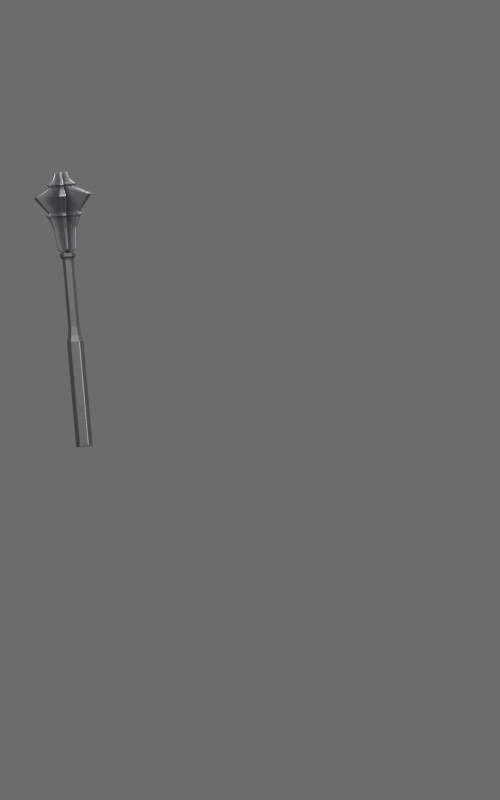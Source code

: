 # Source: mace_m.blend  (saved by Blender 4.5.92; exported with 4.5.12 LTS)
import bpy
from mathutils import Matrix  # noqa: F401  (used for matrix-valued properties, if any)

bpy.ops.wm.read_factory_settings(use_empty=True)
scene = bpy.context.scene
scene.name = 'Scene'

# ---- collections
col_collection_1 = bpy.data.collections.new('Collection 1'); scene.collection.children.link(col_collection_1)

# ---- materials (node trees are filled in below, after node groups)
mat_fixed_dark_iron = bpy.data.materials.new('fixed dark iron')
mat_fixed_worn_steel = bpy.data.materials.new('fixed worn steel')

# ---- material node trees
mat_fixed_dark_iron.use_nodes = True; mat_fixed_dark_iron.node_tree.nodes.clear()
_N = mat_fixed_dark_iron.node_tree.nodes; _L = mat_fixed_dark_iron.node_tree.links
n0 = _N.new('ShaderNodeBsdfPrincipled'); n0.name = 'Principled BSDF'; n0.location = (-200, 100)
n0.inputs[0].default_value = (0.115, 0.12, 0.125, 1.0)
n0.inputs[1].default_value = 0.75
n0.inputs[2].default_value = 0.57
n1 = _N.new('ShaderNodeOutputMaterial'); n1.name = 'Material Output'; n1.location = (200, 100)
n2 = _N.new('ShaderNodeTexCoord'); n2.name = 'Texture Coordinate'; n2.location = (0, 0)
n3 = _N.new('ShaderNodeTexNoise'); n3.name = 'Noise Texture'; n3.location = (0, 0)
n3.inputs[2].default_value = 150.0
n3.inputs[3].default_value = 3.0
n4 = _N.new('ShaderNodeBump'); n4.name = 'Bump'; n4.location = (0, 0)
n4.inputs[0].default_value = 0.12
n4.inputs[1].default_value = 0.00015
_L.new(n0.outputs[0], n1.inputs[0])
_L.new(n2.outputs[0], n3.inputs[0])
_L.new(n3.outputs[0], n4.inputs[3])
_L.new(n4.outputs[0], n0.inputs[5])
n1.is_active_output = True
mat_fixed_worn_steel.use_nodes = True; mat_fixed_worn_steel.node_tree.nodes.clear()
_N = mat_fixed_worn_steel.node_tree.nodes; _L = mat_fixed_worn_steel.node_tree.links
n0 = _N.new('ShaderNodeBsdfPrincipled'); n0.name = 'Principled BSDF'; n0.location = (-200, 100)
n0.inputs[0].default_value = (0.24, 0.25, 0.26, 1.0)
n0.inputs[1].default_value = 0.85
n0.inputs[2].default_value = 0.43
n1 = _N.new('ShaderNodeOutputMaterial'); n1.name = 'Material Output'; n1.location = (200, 100)
n2 = _N.new('ShaderNodeTexCoord'); n2.name = 'Texture Coordinate'; n2.location = (0, 0)
n3 = _N.new('ShaderNodeTexNoise'); n3.name = 'Noise Texture'; n3.location = (0, 0)
n3.inputs[2].default_value = 150.0
n3.inputs[3].default_value = 3.0
n4 = _N.new('ShaderNodeBump'); n4.name = 'Bump'; n4.location = (0, 0)
n4.inputs[0].default_value = 0.12
n4.inputs[1].default_value = 0.00015
_L.new(n0.outputs[0], n1.inputs[0])
_L.new(n2.outputs[0], n3.inputs[0])
_L.new(n3.outputs[0], n4.inputs[3])
_L.new(n4.outputs[0], n0.inputs[5])
n1.is_active_output = True

# ---- world
world_studio = bpy.data.worlds.new('studio'); scene.world = world_studio
world_studio.use_nodes = True; world_studio.node_tree.nodes.clear()
_N = world_studio.node_tree.nodes; _L = world_studio.node_tree.links
n0 = _N.new('ShaderNodeBackground'); n0.name = 'Background'; n0.location = (-200, 100)
n0.inputs[0].default_value = (0.3, 0.3, 0.3, 1.0)
n0.inputs[1].default_value = 0.5
n1 = _N.new('ShaderNodeOutputWorld'); n1.name = 'World Output'; n1.location = (200, 100)
_L.new(n0.outputs[0], n1.inputs[0])
n1.is_active_output = True

# ---- cameras
cam_front_paperdoll = bpy.data.cameras.new('front paperdoll')
cam_front_paperdoll.type = 'ORTHO'
cam_front_paperdoll.ortho_scale = 1.886

# ---- lights
light_key = bpy.data.lights.new('key', 'AREA')
light_key.energy = 150.0
light_key.shape = 'DISK'
light_key.size = 2.5
light_fill = bpy.data.lights.new('fill', 'AREA')
light_fill.energy = 65.0
light_fill.shape = 'DISK'
light_fill.size = 3.0
light_top = bpy.data.lights.new('top', 'AREA')
light_top.energy = 60.0
light_top.shape = 'DISK'
light_top.size = 2.0

# ---- meshes
me_mace_real_source_mesh = bpy.data.meshes.new('mace_real_source_mesh')
me_mace_real_source_mesh.from_pydata([(-0.4217, -0.07848, 1.117), (-0.4283, -0.09, 1.116), (-0.4217, -0.1015, 1.117), (-0.4085, -0.1015, 1.118), (-0.4018, -0.09, 1.119), (-0.4085, -0.07848, 1.118), (-0.4354, -0.07848, 1.274), (-0.4421, -0.09, 1.273), (-0.4354, -0.1015, 1.274), (-0.4222, -0.1015, 1.275), (-0.4156, -0.09, 1.275), (-0.4222, -0.07848, 1.275), (-0.4212, -0.07614, 1.095), (-0.4052, -0.07614, 1.097), (-0.3973, -0.09, 1.097), (-0.4052, -0.1039, 1.097), (-0.4212, -0.1039, 1.095), (-0.4291, -0.09, 1.095), (-0.4364, -0.07733, 1.278), (-0.4437, -0.09, 1.277), (-0.4364, -0.1027, 1.278), (-0.4219, -0.1027, 1.279), (-0.4146, -0.09, 1.28), (-0.4219, -0.07733, 1.279), (-0.4389, -0.0737, 1.282), (-0.4483, -0.09, 1.281), (-0.4389, -0.1063, 1.282), (-0.4201, -0.1063, 1.283), (-0.4108, -0.09, 1.284), (-0.4201, -0.0737, 1.283), (-0.4396, -0.0737, 1.29), (-0.449, -0.09, 1.289), (-0.4396, -0.1063, 1.29), (-0.4209, -0.1063, 1.292), (-0.4115, -0.09, 1.292), (-0.4209, -0.0737, 1.292), (-0.4356, -0.08071, 1.29), (-0.4409, -0.09, 1.29), (-0.4356, -0.09929, 1.29), (-0.4249, -0.09929, 1.291), (-0.4196, -0.09, 1.292), (-0.4249, -0.08071, 1.291), (-0.4407, -0.08071, 1.348), (-0.446, -0.09, 1.348), (-0.4407, -0.09929, 1.348), (-0.43, -0.09929, 1.349), (-0.4246, -0.09, 1.35), (-0.43, -0.08071, 1.349), (-0.4322, -0.08071, 1.374), (-0.4268, -0.09, 1.375), (-0.4322, -0.09929, 1.374), (-0.4429, -0.09929, 1.374), (-0.4482, -0.09, 1.373), (-0.4429, -0.08071, 1.374), (-0.4305, -0.07685, 1.381), (-0.4229, -0.09, 1.381), (-0.4305, -0.1032, 1.381), (-0.4456, -0.1032, 1.379), (-0.4532, -0.09, 1.379), (-0.4456, -0.07685, 1.379), (-0.4332, -0.08071, 1.387), (-0.4279, -0.09, 1.387), (-0.4332, -0.09929, 1.387), (-0.4439, -0.09929, 1.386), (-0.4493, -0.09, 1.385), (-0.4439, -0.08071, 1.386), (-0.4367, -0.08071, 1.426), (-0.4314, -0.09, 1.427), (-0.4367, -0.09929, 1.426), (-0.4474, -0.09929, 1.425), (-0.4528, -0.09, 1.425), (-0.4474, -0.08071, 1.425), (-0.4385, -0.08071, 1.447), (-0.4332, -0.09, 1.447), (-0.4385, -0.09929, 1.447), (-0.4492, -0.09929, 1.446), (-0.4545, -0.09, 1.445), (-0.4492, -0.08071, 1.446), (-0.437, -0.07723, 1.453), (-0.4297, -0.09, 1.453), (-0.437, -0.1028, 1.453), (-0.4517, -0.1028, 1.452), (-0.4591, -0.09, 1.451), (-0.4517, -0.07723, 1.452), (-0.4396, -0.08071, 1.459), (-0.4342, -0.09, 1.459), (-0.4396, -0.09929, 1.459), (-0.4502, -0.09929, 1.458), (-0.4556, -0.09, 1.457), (-0.4502, -0.08071, 1.458), (-0.4415, -0.08071, 1.481), (-0.4362, -0.09, 1.482), (-0.4415, -0.09929, 1.481), (-0.4522, -0.09929, 1.48), (-0.4576, -0.09, 1.48), (-0.4522, -0.08071, 1.48), (-0.4562, -0.09, 1.464), (-0.4508, -0.08071, 1.464), (-0.4348, -0.09, 1.466), (-0.4401, -0.09929, 1.465), (-0.4401, -0.08071, 1.465), (-0.4508, -0.09929, 1.464), (-0.4218, -0.07331, 1.084), (-0.4227, -0.07366, 1.081), (-0.4208, -0.07255, 1.081), (-0.4314, -0.08889, 1.08), (-0.4314, -0.09, 1.083), (-0.4314, -0.09111, 1.08), (-0.4227, -0.1063, 1.081), (-0.4218, -0.1067, 1.084), (-0.4208, -0.1074, 1.081), (-0.4032, -0.1074, 1.083), (-0.4026, -0.1067, 1.085), (-0.4013, -0.1063, 1.083), (-0.3926, -0.09111, 1.084), (-0.393, -0.09, 1.086), (-0.3926, -0.08889, 1.084), (-0.4013, -0.07366, 1.083), (-0.4026, -0.07331, 1.085), (-0.4032, -0.07255, 1.083), (-0.4012, -0.07366, 0.8354), (-0.3992, -0.07468, 0.834), (-0.3992, -0.07255, 0.8355), (-0.4086, -0.09, 0.8331), (-0.4099, -0.08889, 0.8346), (-0.4099, -0.09111, 0.8346), (-0.3995, -0.1059, 0.8339), (-0.4012, -0.1063, 0.8354), (-0.3992, -0.1074, 0.8355), (-0.3815, -0.1053, 0.8355), (-0.3817, -0.1074, 0.8371), (-0.3798, -0.1063, 0.8372), (-0.3721, -0.09, 0.8363), (-0.3711, -0.09111, 0.838), (-0.3711, -0.08889, 0.838), (-0.3812, -0.07412, 0.8355), (-0.3798, -0.07366, 0.8372), (-0.3817, -0.07255, 0.8371), (-0.4088, -0.07851, 1.303), (-0.409, -0.08068, 1.301), (-0.4119, -0.07562, 1.3), (-0.41, -0.07636, 1.302), (-0.4083, -0.07831, 1.351), (-0.4079, -0.07624, 1.351), (-0.4098, -0.07309, 1.351), (-0.4117, -0.07238, 1.351), (-0.4534, -0.1015, 1.299), (-0.4528, -0.09932, 1.297), (-0.4499, -0.1044, 1.297), (-0.4522, -0.1036, 1.299), (-0.4623, -0.1017, 1.346), (-0.4627, -0.1038, 1.346), (-0.4609, -0.1069, 1.346), (-0.4589, -0.1076, 1.347), (-0.41, -0.1036, 1.302), (-0.4119, -0.1044, 1.3), (-0.409, -0.09932, 1.301), (-0.4088, -0.1015, 1.303), (-0.4117, -0.1076, 1.351), (-0.4098, -0.1069, 1.351), (-0.4079, -0.1038, 1.351), (-0.4083, -0.1017, 1.351), (-0.4522, -0.07636, 1.299), (-0.4499, -0.07562, 1.297), (-0.4528, -0.08068, 1.297), (-0.4534, -0.07851, 1.299), (-0.4589, -0.07238, 1.347), (-0.4609, -0.07309, 1.346), (-0.4627, -0.07624, 1.346), (-0.4623, -0.07831, 1.346), (-0.4323, -0.1151, 1.301), (-0.4338, -0.1137, 1.298), (-0.428, -0.1137, 1.299), (-0.4299, -0.1151, 1.301), (-0.4387, -0.1193, 1.348), (-0.4371, -0.1207, 1.348), (-0.4335, -0.1207, 1.349), (-0.4319, -0.1193, 1.349), (-0.4338, -0.06629, 1.298), (-0.4323, -0.06487, 1.301), (-0.4299, -0.06487, 1.301), (-0.428, -0.06629, 1.299), (-0.4371, -0.05933, 1.348), (-0.4387, -0.06069, 1.348), (-0.4319, -0.06069, 1.349), (-0.4335, -0.05933, 1.349), (-0.4346, -0.04958, 1.374), (-0.4332, -0.05106, 1.374), (-0.4419, -0.05106, 1.374), (-0.4404, -0.04958, 1.374), (-0.4332, -0.1289, 1.374), (-0.4347, -0.1298, 1.373), (-0.4346, -0.1311, 1.375), (-0.4406, -0.1311, 1.374), (-0.4402, -0.1298, 1.373), (-0.4419, -0.1289, 1.374), (-0.4733, -0.07433, 1.371), (-0.4738, -0.07231, 1.371), (-0.4738, -0.07231, 1.371), (-0.4709, -0.06727, 1.371), (-0.4709, -0.06727, 1.371), (-0.4689, -0.06673, 1.371), (-0.4018, -0.1057, 1.377), (-0.4012, -0.1077, 1.377), (-0.4041, -0.1127, 1.377), (-0.4061, -0.1133, 1.377), (-0.4689, -0.1133, 1.371), (-0.4709, -0.1127, 1.371), (-0.4738, -0.1077, 1.371), (-0.4733, -0.1057, 1.371), (-0.4061, -0.06673, 1.377), (-0.4041, -0.06727, 1.377), (-0.4012, -0.07231, 1.377), (-0.4018, -0.07433, 1.377), (-0.4328, -0.04338, 1.38), (-0.4346, -0.04357, 1.381), (-0.4344, -0.04357, 1.379), (-0.4416, -0.04357, 1.379), (-0.4418, -0.04357, 1.381), (-0.4433, -0.04338, 1.38), (-0.4344, -0.1364, 1.379), (-0.4346, -0.1364, 1.381), (-0.4328, -0.1366, 1.38), (-0.4433, -0.1366, 1.38), (-0.4418, -0.1364, 1.381), (-0.4416, -0.1364, 1.379), (-0.4798, -0.06992, 1.375), (-0.48, -0.06992, 1.377), (-0.4809, -0.07125, 1.376), (-0.4757, -0.06213, 1.377), (-0.4764, -0.06365, 1.378), (-0.4762, -0.06365, 1.376), (-0.3961, -0.1101, 1.383), (-0.3963, -0.1101, 1.385), (-0.3952, -0.1088, 1.384), (-0.4005, -0.1179, 1.383), (-0.3999, -0.1163, 1.384), (-0.3997, -0.1163, 1.382), (-0.4762, -0.1163, 1.376), (-0.4764, -0.1163, 1.378), (-0.4757, -0.1179, 1.377), (-0.4809, -0.1088, 1.376), (-0.48, -0.1101, 1.377), (-0.4798, -0.1101, 1.375), (-0.3997, -0.06365, 1.382), (-0.3999, -0.06365, 1.384), (-0.4005, -0.06213, 1.383), (-0.3952, -0.07125, 1.384), (-0.3963, -0.06992, 1.385), (-0.3961, -0.06992, 1.383), (-0.4342, -0.05106, 1.386), (-0.4356, -0.04866, 1.386), (-0.4416, -0.04866, 1.386), (-0.443, -0.05106, 1.386), (-0.4356, -0.1313, 1.386), (-0.4342, -0.1289, 1.386), (-0.443, -0.1289, 1.386), (-0.4416, -0.1313, 1.386), (-0.4758, -0.07192, 1.383), (-0.4744, -0.07433, 1.383), (-0.47, -0.06673, 1.383), (-0.4728, -0.06674, 1.383), (-0.4014, -0.1081, 1.389), (-0.4028, -0.1057, 1.389), (-0.4072, -0.1133, 1.389), (-0.4044, -0.1133, 1.389), (-0.4728, -0.1133, 1.383), (-0.47, -0.1133, 1.383), (-0.4744, -0.1057, 1.383), (-0.4758, -0.1081, 1.383), (-0.4044, -0.06674, 1.389), (-0.4072, -0.06673, 1.389), (-0.4028, -0.07433, 1.389), (-0.4014, -0.07192, 1.389), (-0.4339, -0.01537, 1.427), (-0.4356, -0.01585, 1.427), (-0.4355, -0.01538, 1.425), (-0.4484, -0.01538, 1.424), (-0.4486, -0.01585, 1.426), (-0.4502, -0.01537, 1.425), (-0.4355, -0.1646, 1.425), (-0.4356, -0.1642, 1.427), (-0.4339, -0.1646, 1.427), (-0.4502, -0.1646, 1.425), (-0.4486, -0.1642, 1.426), (-0.4484, -0.1646, 1.424), (-0.5096, -0.05833, 1.419), (-0.5094, -0.05857, 1.421), (-0.5105, -0.05975, 1.42), (-0.5024, -0.04562, 1.421), (-0.5029, -0.04728, 1.421), (-0.5031, -0.04706, 1.419), (-0.3743, -0.1217, 1.43), (-0.3749, -0.1214, 1.432), (-0.3736, -0.1203, 1.432), (-0.3817, -0.1344, 1.431), (-0.3814, -0.1327, 1.432), (-0.3808, -0.1329, 1.43), (-0.5031, -0.1329, 1.419), (-0.5029, -0.1327, 1.421), (-0.5024, -0.1344, 1.421), (-0.5105, -0.1203, 1.42), (-0.5094, -0.1214, 1.421), (-0.5096, -0.1217, 1.419), (-0.3808, -0.04706, 1.43), (-0.3814, -0.04728, 1.432), (-0.3817, -0.04562, 1.431), (-0.3736, -0.05975, 1.432), (-0.3749, -0.05857, 1.432), (-0.3743, -0.05833, 1.43), (-0.4405, -0.06078, 1.446), (-0.4418, -0.05769, 1.447), (-0.4459, -0.05769, 1.446), (-0.4472, -0.06078, 1.446), (-0.4418, -0.1223, 1.447), (-0.4405, -0.1192, 1.446), (-0.4472, -0.1192, 1.446), (-0.4459, -0.1223, 1.446), (-0.4728, -0.07563, 1.444), (-0.4707, -0.07833, 1.444), (-0.4674, -0.07245, 1.444), (-0.4707, -0.07206, 1.444), (-0.415, -0.1044, 1.449), (-0.4169, -0.1017, 1.449), (-0.4203, -0.1075, 1.448), (-0.417, -0.1079, 1.449), (-0.4707, -0.1079, 1.444), (-0.4674, -0.1075, 1.444), (-0.4707, -0.1017, 1.444), (-0.4728, -0.1044, 1.444), (-0.417, -0.07206, 1.449), (-0.4203, -0.07245, 1.448), (-0.4169, -0.07833, 1.449), (-0.415, -0.07563, 1.449), (-0.44, -0.052, 1.453), (-0.4418, -0.05267, 1.453), (-0.4416, -0.05259, 1.451), (-0.4469, -0.05259, 1.451), (-0.4471, -0.05267, 1.453), (-0.4487, -0.052, 1.452), (-0.4416, -0.1274, 1.451), (-0.4418, -0.1273, 1.453), (-0.44, -0.128, 1.453), (-0.4487, -0.128, 1.452), (-0.4471, -0.1273, 1.453), (-0.4469, -0.1274, 1.451), (-0.4779, -0.07362, 1.448), (-0.478, -0.07367, 1.45), (-0.4793, -0.07478, 1.449), (-0.475, -0.06722, 1.45), (-0.4753, -0.06901, 1.451), (-0.4752, -0.06897, 1.448), (-0.4107, -0.1064, 1.454), (-0.4109, -0.1063, 1.456), (-0.4094, -0.1052, 1.455), (-0.4138, -0.1128, 1.455), (-0.4136, -0.111, 1.456), (-0.4133, -0.111, 1.454), (-0.4752, -0.111, 1.448), (-0.4753, -0.111, 1.451), (-0.475, -0.1128, 1.45), (-0.4793, -0.1052, 1.449), (-0.478, -0.1063, 1.45), (-0.4779, -0.1064, 1.448), (-0.4133, -0.06897, 1.454), (-0.4136, -0.06901, 1.456), (-0.4138, -0.06722, 1.455), (-0.4094, -0.07478, 1.455), (-0.4109, -0.07367, 1.456), (-0.4107, -0.07362, 1.454), (-0.4417, -0.06236, 1.459), (-0.4432, -0.06113, 1.459), (-0.4467, -0.06113, 1.458), (-0.4481, -0.06236, 1.458), (-0.4432, -0.1189, 1.459), (-0.4417, -0.1176, 1.459), (-0.4481, -0.1176, 1.458), (-0.4467, -0.1189, 1.458), (-0.4707, -0.07709, 1.456), (-0.4704, -0.07899, 1.456), (-0.4671, -0.07337, 1.456), (-0.4689, -0.07404, 1.456), (-0.4191, -0.1029, 1.461), (-0.4194, -0.101, 1.46), (-0.4227, -0.1066, 1.46), (-0.4209, -0.106, 1.46), (-0.4689, -0.106, 1.456), (-0.4671, -0.1066, 1.456), (-0.4704, -0.101, 1.456), (-0.4707, -0.1029, 1.456), (-0.4209, -0.07404, 1.46), (-0.4227, -0.07337, 1.46), (-0.4194, -0.07899, 1.46), (-0.4191, -0.07709, 1.461), (-0.4431, -0.07313, 1.481), (-0.4447, -0.07163, 1.48), (-0.4506, -0.07313, 1.48), (-0.4488, -0.07163, 1.479), (-0.4431, -0.1069, 1.481), (-0.4447, -0.1084, 1.48), (-0.4506, -0.1069, 1.48), (-0.4488, -0.1084, 1.479), (-0.4633, -0.08484, 1.479), (-0.4636, -0.08261, 1.478), (-0.4595, -0.07829, 1.48), (-0.4616, -0.07902, 1.478), (-0.4304, -0.09516, 1.482), (-0.4299, -0.09739, 1.481), (-0.4342, -0.1017, 1.482), (-0.4319, -0.101, 1.481), (-0.4595, -0.1017, 1.48), (-0.4616, -0.101, 1.478), (-0.4633, -0.09516, 1.479), (-0.4636, -0.09739, 1.478), (-0.4342, -0.07829, 1.482), (-0.4319, -0.07902, 1.481), (-0.4304, -0.08484, 1.482), (-0.4299, -0.08261, 1.481), (-0.4489, -0.06824, 1.464), (-0.4472, -0.06692, 1.465), (-0.4421, -0.06824, 1.465), (-0.4437, -0.06692, 1.465), (-0.4663, -0.1, 1.463), (-0.4659, -0.09793, 1.463), (-0.425, -0.09793, 1.467), (-0.4247, -0.1, 1.467), (-0.4284, -0.1038, 1.466), (-0.4265, -0.1031, 1.467), (-0.4663, -0.07999, 1.463), (-0.4659, -0.08207, 1.463), (-0.4247, -0.07999, 1.467), (-0.425, -0.08207, 1.467), (-0.4421, -0.1118, 1.465), (-0.4437, -0.1131, 1.465), (-0.4489, -0.1118, 1.464), (-0.4472, -0.1131, 1.465), (-0.4625, -0.1038, 1.463), (-0.4645, -0.1031, 1.463), (-0.4625, -0.07617, 1.463), (-0.4645, -0.07692, 1.463), (-0.4284, -0.07617, 1.466), (-0.4265, -0.07692, 1.467)], [], [(106, 17, 12, 102), (118, 13, 14, 115), (115, 14, 15, 112), (112, 15, 16, 109), (109, 16, 17, 106), (102, 12, 13, 118), (41, 140, 139, 40), (12, 0, 5, 13), (13, 5, 4, 14), (14, 4, 3, 15), (15, 3, 2, 16), (16, 2, 1, 17), (17, 1, 0, 12), (0, 6, 11, 5), (5, 11, 10, 4), (4, 10, 9, 3), (3, 9, 8, 2), (2, 8, 7, 1), (1, 7, 6, 0), (119, 137, 122, 104), (116, 134, 136, 117), (113, 131, 133, 114), (110, 128, 130, 111), (107, 125, 127, 108), (6, 18, 23, 11), (11, 23, 22, 10), (10, 22, 21, 9), (9, 21, 20, 8), (8, 20, 19, 7), (7, 19, 18, 6), (18, 24, 29, 23), (23, 29, 28, 22), (22, 28, 27, 21), (21, 27, 26, 20), (20, 26, 25, 19), (19, 25, 24, 18), (24, 30, 35, 29), (29, 35, 34, 28), (28, 34, 33, 27), (27, 33, 32, 26), (26, 32, 31, 25), (25, 31, 30, 24), (30, 36, 41, 35), (35, 41, 40, 34), (34, 40, 39, 33), (33, 39, 38, 32), (32, 38, 37, 31), (31, 37, 36, 30), (47, 145, 140, 41), (46, 161, 156, 40), (45, 177, 172, 39), (44, 153, 148, 38), (166, 201, 53, 42), (40, 139, 142, 46), (142, 213, 49, 46), (37, 147, 150, 43), (150, 209, 52, 43), (39, 155, 158, 45), (158, 205, 50, 45), (36, 163, 166, 42), (43, 169, 164, 37), (38, 171, 174, 44), (174, 195, 51, 44), (173, 176, 175, 170), (42, 183, 178, 36), (36, 178, 181, 41), (41, 181, 184, 47), (168, 197, 200, 167), (44, 51, 206, 153), (45, 50, 190, 177), (37, 164, 163, 36), (184, 187, 48, 47), (39, 172, 171, 38), (46, 49, 202, 161), (38, 148, 147, 37), (42, 53, 188, 183), (47, 48, 210, 145), (187, 214, 54, 48), (43, 52, 196, 169), (40, 156, 155, 39), (179, 182, 185, 180), (201, 229, 59, 53), (214, 250, 60, 54), (50, 56, 222, 190), (195, 223, 57, 51), (51, 57, 240, 206), (209, 241, 58, 52), (52, 58, 228, 196), (48, 54, 246, 210), (203, 232, 237, 204), (198, 226, 231, 199), (213, 247, 55, 49), (53, 59, 219, 188), (192, 220, 225, 193), (49, 55, 234, 202), (205, 235, 56, 50), (55, 61, 263, 234), (235, 264, 62, 56), (229, 260, 65, 59), (250, 274, 66, 60), (56, 62, 255, 222), (223, 256, 63, 57), (57, 63, 267, 240), (241, 268, 64, 58), (58, 64, 259, 228), (54, 60, 271, 246), (247, 272, 61, 55), (59, 65, 253, 219), (64, 70, 288, 259), (60, 66, 306, 271), (272, 307, 67, 61), (65, 71, 279, 253), (61, 67, 294, 263), (264, 295, 68, 62), (260, 289, 71, 65), (274, 310, 72, 66), (62, 68, 282, 255), (256, 283, 69, 63), (63, 69, 300, 267), (268, 301, 70, 64), (67, 73, 323, 294), (295, 324, 74, 68), (289, 320, 77, 71), (310, 334, 78, 72), (68, 74, 315, 282), (283, 316, 75, 69), (69, 75, 327, 300), (301, 328, 76, 70), (70, 76, 319, 288), (66, 72, 331, 306), (307, 332, 73, 67), (71, 77, 313, 279), (76, 82, 348, 319), (72, 78, 366, 331), (332, 367, 79, 73), (77, 83, 339, 313), (73, 79, 354, 323), (324, 355, 80, 74), (320, 349, 83, 77), (334, 370, 84, 78), (74, 80, 342, 315), (316, 343, 81, 75), (75, 81, 360, 327), (328, 361, 82, 76), (370, 420, 100, 84), (80, 86, 375, 342), (343, 376, 87, 81), (81, 87, 387, 360), (361, 388, 88, 82), (82, 88, 379, 348), (78, 84, 391, 366), (367, 392, 85, 79), (83, 89, 373, 339), (79, 85, 383, 354), (355, 384, 86, 80), (349, 380, 89, 83), (420, 394, 90, 100), (100, 90, 414, 440), (99, 92, 398, 432), (426, 408, 92, 99), (406, 91, 92, 408), (95, 404, 402, 94), (434, 400, 93, 101), (398, 92, 93, 400), (423, 412, 94, 96), (97, 95, 396, 418), (410, 93, 94, 412), (101, 93, 410, 436), (438, 404, 95, 97), (431, 416, 91, 98), (98, 91, 406, 424), (96, 94, 402, 429), (414, 90, 91, 416), (91, 90, 95, 94), (93, 92, 91, 94), (89, 97, 418, 373), (85, 98, 424, 383), (384, 426, 99, 86), (380, 438, 97, 89), (396, 95, 90, 394), (86, 99, 432, 375), (376, 434, 101, 87), (87, 101, 436, 387), (388, 423, 96, 88), (88, 96, 429, 379), (84, 100, 440, 391), (392, 431, 98, 85), (102, 104, 103), (105, 107, 106), (108, 110, 109), (111, 113, 112), (114, 116, 115), (117, 119, 118), (123, 125, 124), (126, 128, 127), (132, 134, 133), (135, 137, 136), (190, 192, 191), (193, 195, 194), (196, 198, 197), (199, 201, 200), (279, 277, 252, 253), (214, 216, 215), (217, 219, 218), (220, 222, 221), (223, 225, 224), (226, 228, 227), (229, 231, 230), (232, 234, 233), (235, 237, 236), (238, 240, 239), (241, 243, 242), (244, 246, 245), (247, 249, 248), (294, 292, 262, 263), (300, 298, 266, 267), (289, 290, 321, 320), (282, 280, 254, 255), (274, 276, 275), (277, 279, 278), (280, 282, 281), (283, 285, 284), (286, 288, 287), (289, 291, 290), (292, 294, 293), (295, 297, 296), (298, 300, 299), (301, 303, 302), (304, 306, 305), (307, 309, 308), (371, 370, 334, 335), (295, 296, 325, 324), (301, 302, 329, 328), (333, 332, 307, 308), (283, 284, 317, 316), (440, 441, 390, 391), (334, 336, 335), (337, 339, 338), (340, 342, 341), (343, 345, 344), (346, 348, 347), (349, 351, 350), (352, 354, 353), (355, 357, 356), (358, 360, 359), (361, 363, 362), (364, 366, 365), (367, 369, 368), (432, 433, 374, 375), (385, 384, 355, 356), (435, 434, 376, 377), (429, 428, 378, 379), (311, 310, 274, 275), (436, 437, 386, 387), (105, 106, 102, 103), (108, 109, 106, 107), (111, 112, 109, 110), (114, 115, 112, 113), (117, 118, 115, 116), (104, 102, 118, 119), (126, 127, 125, 123), (129, 130, 128, 126), (135, 136, 134, 132), (121, 122, 137, 135), (136, 137, 119, 117), (103, 104, 122, 120), (133, 134, 116, 114), (130, 131, 113, 111), (127, 128, 110, 108), (124, 125, 107, 105), (140, 141, 138, 139), (139, 138, 143, 142), (148, 149, 146, 147), (156, 157, 154, 155), (157, 156, 161, 160), (164, 165, 162, 163), (172, 173, 170, 171), (176, 191, 194, 175), (173, 172, 177, 176), (171, 170, 175, 174), (178, 179, 180, 181), (183, 182, 179, 178), (181, 180, 185, 184), (176, 177, 190, 191), (210, 211, 144, 145), (194, 195, 174, 175), (166, 167, 200, 201), (196, 197, 168, 169), (152, 153, 206, 207), (186, 187, 184, 185), (191, 192, 193, 194), (197, 198, 199, 200), (208, 209, 150, 151), (212, 213, 142, 143), (217, 218, 215, 216), (220, 221, 224, 225), (226, 227, 230, 231), (232, 233, 236, 237), (238, 239, 242, 243), (244, 245, 248, 249), (198, 196, 228, 226), (249, 247, 213, 212), (222, 220, 192, 190), (195, 193, 225, 223), (152, 207, 208, 151), (209, 208, 243, 241), (216, 214, 187, 186), (237, 235, 205, 204), (201, 199, 231, 229), (144, 211, 212, 143), (182, 189, 186, 185), (234, 232, 203, 202), (251, 250, 214, 215), (223, 224, 257, 256), (229, 230, 261, 260), (235, 236, 265, 264), (241, 242, 269, 268), (306, 304, 270, 271), (218, 219, 253, 252), (263, 262, 233, 234), (254, 280, 285, 257), (227, 228, 259, 258), (270, 304, 309, 273), (255, 254, 221, 222), (266, 298, 303, 269), (267, 266, 239, 240), (262, 292, 297, 265), (271, 270, 245, 246), (277, 278, 275, 276), (280, 281, 284, 285), (286, 287, 290, 291), (292, 293, 296, 297), (298, 299, 302, 303), (304, 305, 308, 309), (227, 258, 261, 230), (260, 261, 291, 289), (272, 273, 309, 307), (285, 283, 256, 257), (218, 252, 251, 215), (250, 251, 276, 274), (303, 301, 268, 269), (233, 262, 265, 236), (264, 265, 297, 295), (221, 254, 257, 224), (239, 266, 269, 242), (339, 337, 312, 313), (342, 340, 314, 315), (348, 346, 318, 319), (354, 352, 322, 323), (360, 358, 326, 327), (366, 364, 330, 331), (278, 279, 313, 312), (323, 322, 293, 294), (322, 352, 357, 325), (287, 288, 319, 318), (330, 364, 369, 333), (315, 314, 281, 282), (314, 340, 345, 317), (327, 326, 299, 300), (326, 358, 363, 329), (312, 337, 336, 311), (318, 346, 351, 321), (331, 330, 305, 306), (337, 338, 335, 336), (340, 341, 344, 345), (346, 347, 350, 351), (352, 353, 356, 357), (358, 359, 362, 363), (364, 365, 368, 369), (299, 326, 329, 302), (320, 321, 351, 349), (419, 418, 396, 397), (332, 333, 369, 367), (345, 343, 316, 317), (338, 372, 371, 335), (310, 311, 336, 334), (363, 361, 328, 329), (305, 330, 333, 308), (324, 325, 357, 355), (293, 322, 325, 296), (281, 314, 317, 284), (418, 419, 372, 373), (433, 432, 398, 399), (378, 428, 439, 381), (424, 425, 382, 383), (361, 362, 389, 388), (441, 440, 414, 415), (375, 374, 341, 342), (374, 433, 435, 377), (387, 386, 359, 360), (386, 437, 422, 389), (427, 426, 384, 385), (379, 378, 347, 348), (391, 390, 365, 366), (373, 372, 338, 339), (383, 382, 353, 354), (397, 396, 394, 395), (399, 398, 400, 401), (403, 402, 404, 405), (407, 406, 408, 409), (411, 410, 412, 413), (415, 414, 416, 417), (419, 397, 395, 421), (420, 421, 395, 394), (428, 429, 402, 403), (382, 425, 427, 385), (426, 427, 409, 408), (278, 312, 311, 275), (433, 399, 401, 435), (434, 435, 401, 400), (359, 386, 389, 362), (438, 439, 405, 404), (441, 415, 417, 430), (353, 382, 385, 356), (423, 422, 413, 412), (437, 436, 410, 411), (425, 424, 406, 407), (439, 438, 380, 381), (431, 430, 417, 416), (343, 344, 377, 376), (437, 411, 413, 422), (422, 423, 388, 389), (349, 350, 381, 380), (393, 392, 367, 368), (425, 407, 409, 427), (341, 374, 377, 344), (428, 403, 405, 439), (347, 378, 381, 350), (365, 390, 393, 368), (103, 120, 124, 105), (132, 129, 121, 135), (129, 131, 130), (132, 133, 131, 129), (123, 121, 129, 126), (120, 122, 121), (123, 124, 120, 121), (246, 244, 211, 210), (141, 144, 143, 138), (149, 152, 151, 146), (157, 160, 159, 154), (165, 168, 167, 162), (160, 203, 204, 159), (273, 272, 247, 248), (141, 140, 145, 144), (149, 148, 153, 152), (147, 146, 151, 150), (155, 154, 159, 158), (167, 166, 163, 162), (165, 164, 169, 168), (202, 203, 160, 161), (188, 189, 182, 183), (204, 205, 158, 159), (245, 270, 273, 248), (189, 217, 216, 186), (211, 244, 249, 212), (219, 217, 189, 188), (207, 238, 243, 208), (252, 277, 276, 251), (240, 238, 207, 206), (258, 286, 291, 261), (287, 318, 321, 290), (288, 286, 258, 259), (390, 441, 430, 393), (430, 431, 392, 393), (372, 419, 421, 371), (421, 420, 370, 371)])
me_mace_real_source_mesh.polygons.foreach_set('material_index', [0, 0, 0, 0, 0, 0, 0, 0, 0, 0, 0, 0, 0, 0, 0, 0, 0, 0, 0, 0, 0, 0, 0, 0, 0, 0, 0, 0, 0, 0, 0, 0, 0, 0, 0, 0, 0, 0, 0, 0, 0, 0, 0, 0, 0, 0, 0, 0, 0, 0, 0, 0, 0, 0, 0, 0, 0, 0, 0, 0, 0, 0, 0, 0, 0, 0, 0, 0, 0, 0, 0, 0, 0, 0, 0, 0, 0, 0, 0, 0, 0, 0, 0, 0, 0, 0, 0, 0, 0, 0, 0, 0, 0, 0, 0, 0, 0, 0, 0, 0, 0, 0, 0, 0, 0, 0, 0, 0, 0, 0, 0, 0, 0, 0, 0, 0, 0, 0, 0, 0, 0, 0, 0, 0, 0, 0, 0, 0, 0, 0, 0, 0, 0, 0, 0, 0, 0, 0, 0, 0, 0, 0, 0, 0, 0, 0, 0, 0, 0, 0, 0, 0, 0, 0, 0, 0, 0, 0, 0, 0, 0, 0, 0, 0, 0, 0, 0, 0, 0, 0, 0, 0, 0, 0, 0, 0, 0, 0, 0, 0, 0, 0, 0, 0, 0, 0, 0, 1, 1, 1, 1, 1, 1, 1, 1, 1, 1, 1, 1, 1, 1, 1, 1, 1, 1, 1, 1, 1, 1, 1, 1, 1, 1, 1, 1, 1, 1, 1, 1, 1, 1, 1, 1, 1, 1, 1, 1, 1, 1, 1, 1, 1, 1, 1, 1, 1, 1, 1, 1, 1, 1, 1, 1, 1, 1, 1, 1, 1, 1, 1, 1, 1, 1, 1, 0, 0, 0, 0, 0, 0, 1, 1, 1, 1, 1, 1, 1, 1, 1, 1, 1, 1, 1, 1, 1, 1, 1, 0, 1, 1, 1, 1, 1, 1, 1, 1, 1, 1, 1, 1, 1, 1, 1, 1, 1, 1, 1, 1, 1, 1, 1, 1, 1, 1, 0, 1, 1, 1, 1, 0, 0, 1, 1, 1, 1, 1, 1, 1, 1, 1, 0, 1, 0, 1, 0, 1, 0, 1, 1, 1, 1, 1, 1, 1, 0, 1, 1, 1, 0, 1, 1, 0, 1, 0, 0, 1, 1, 1, 1, 1, 1, 1, 1, 0, 1, 0, 1, 0, 1, 0, 0, 0, 1, 1, 1, 1, 1, 1, 1, 0, 1, 1, 1, 1, 0, 1, 1, 0, 1, 0, 0, 1, 1, 0, 1, 1, 1, 1, 0, 1, 0, 1, 1, 1, 1, 1, 1, 1, 1, 1, 1, 1, 0, 1, 1, 0, 1, 0, 0, 1, 0, 1, 0, 0, 1, 1, 1, 1, 1, 1, 0, 1, 1, 1, 0, 0, 0, 0, 0, 0, 0, 1, 1, 0, 1, 1, 1, 0, 0, 0, 0, 0, 1, 1, 1, 1, 1, 1, 1, 1, 1, 1, 0, 0, 0, 1, 0, 0, 1, 0, 0, 1, 0, 1, 0, 1])
me_mace_real_source_mesh.materials.append(mat_fixed_dark_iron)
me_mace_real_source_mesh.materials.append(mat_fixed_worn_steel)
me_mace_real_source_mesh.update()

# ---- objects
ob_mace = bpy.data.objects.new('mace', me_mace_real_source_mesh)
ob_camera = bpy.data.objects.new('camera', cam_front_paperdoll)
ob_key = bpy.data.objects.new('key', light_key)
ob_fill = bpy.data.objects.new('fill', light_fill)
ob_top = bpy.data.objects.new('top', light_top)

# ---- transforms, parenting, visibility, modifiers, constraints
ob_mace.location = (0.0, 0.0, 0.0)
_m = ob_mace.modifiers.new('subpixel steel edge bevel', 'BEVEL')
_m.width = 0.00045
_m.width_pct = 0.00045
_m.segments = 2
ob_camera.location = (0.0, -5.0, 0.9432)
ob_camera.rotation_euler = (1.571, 0.0, 0.0)
ob_key.location = (-1.4, -2.5, 3.1)
ob_key.rotation_euler = (0.9383, 6.163e-09, -0.5105)
ob_fill.location = (1.7, -2.2, 1.8)
ob_fill.rotation_euler = (1.291, 1.116e-09, 0.6579)
ob_top.location = (0.3, 0.5, 2.9)
ob_top.rotation_euler = (0.2978, -3.959e-08, 2.601)

# ---- collection membership
scene.collection.objects.link(ob_mace)
scene.collection.objects.link(ob_camera)
scene.collection.objects.link(ob_key)
scene.collection.objects.link(ob_fill)
scene.collection.objects.link(ob_top)

# ---- scene / render settings (as saved in the file)
scene.camera = ob_camera
scene.frame_start = 1; scene.frame_end = 28; scene.frame_set(0)
scene.render.engine = 'CYCLES'
scene.render.image_settings.color_depth = '16'
scene.render.image_settings.compression = 90
scene.render.resolution_x = 600
scene.render.resolution_y = 960
scene.render.pixel_aspect_x = 100.0
scene.render.pixel_aspect_y = 100.0
scene.render.fps = 12
scene.render.dither_intensity = 0.0
scene.render.film_transparent = True
scene.render.use_compositing = False
scene.render.use_sequencer = False
scene.render.use_bake_selected_to_active = True
scene.render.bake_margin = 2
scene.render.bake_bias = 0.0
scene.render.use_stamp_time = False
scene.render.use_stamp_date = False
scene.render.use_stamp_frame = False
scene.render.use_stamp_camera = False
scene.render.use_stamp_scene = False
scene.render.use_stamp_filename = False
scene.render.use_stamp_render_time = False
scene.render.stamp_font_size = 0
scene.cycles.samples = 96
scene.cycles.sampling_pattern = 'TABULATED_SOBOL'
scene.cycles.light_sampling_threshold = 0.0
scene.cycles.use_adaptive_sampling = False
scene.cycles.use_light_tree = False
scene.cycles.blur_glossy = 0.0
scene.cycles.volume_bounces = 1
scene.cycles.pixel_filter_type = 'GAUSSIAN'
scene.cycles.sample_clamp_indirect = 0.0
scene.view_settings.view_transform = 'Standard'
bpy.context.view_layer.update()
